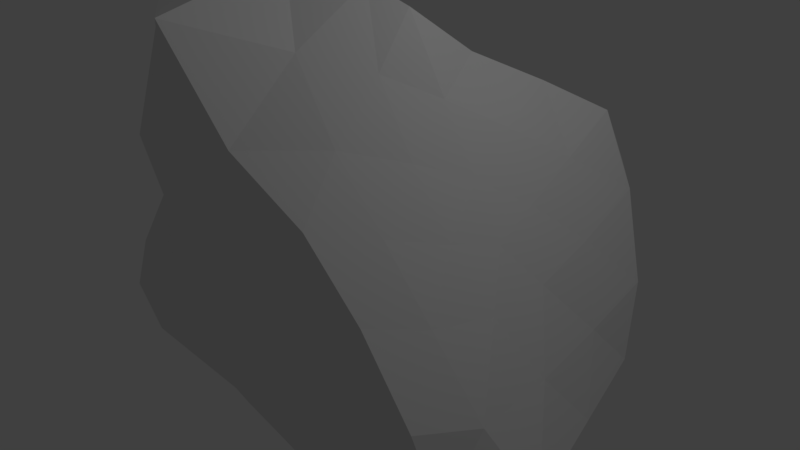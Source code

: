 # Source: rock1.blend  (saved by Blender 2.78.0; exported with 4.5.12 LTS)
import bpy
from mathutils import Matrix  # noqa: F401  (used for matrix-valued properties, if any)

bpy.ops.wm.read_factory_settings(use_empty=True)
scene = bpy.context.scene
scene.name = 'Scene'

# ---- collections
col_collection_1 = bpy.data.collections.new('Collection 1'); scene.collection.children.link(col_collection_1)

# ---- world
world_world = bpy.data.worlds.new('World'); scene.world = world_world
world_world.color = (0.05088, 0.05088, 0.05088)
world_world.use_sun_shadow = False
world_world.sun_shadow_jitter_overblur = 0.0
world_world.cycles.sampling_method = 'MANUAL'

# ---- cameras
cam_camera = bpy.data.cameras.new('Camera')
cam_camera.clip_end = 100.0
cam_camera.lens = 35.0
cam_camera.sensor_width = 32.0
cam_camera.sensor_height = 18.0
cam_camera.ortho_scale = 7.314
cam_camera.dof.focus_distance = 0.0
cam_camera.dof.aperture_fstop = 128.0

# ---- lights
light_lamp = bpy.data.lights.new('Lamp', 'POINT')
light_lamp.transmission_factor = 0.0
light_lamp.cutoff_distance = 30.0
light_lamp.energy = 100.0
light_lamp.shadow_buffer_clip_start = 1.001
light_lamp.shadow_soft_size = 0.1
light_lamp.shadow_maximum_resolution = 0.006
light_lamp.use_absolute_resolution = True

# ---- meshes
me_icosphere = bpy.data.meshes.new('Icosphere')
me_icosphere.from_pydata([(0.09492, 0.06112, -0.8262), (0.6629, -0.4498, -0.3884), (-0.2348, -0.4576, -0.3544), (-0.895, 0.008969, -0.4061), (-0.1302, 0.516, -0.2335), (0.6312, 0.3857, -0.3428), (0.1919, -0.5835, 0.3758), (-0.5294, -0.3819, 0.3633), (-0.5892, 0.3645, 0.4274), (0.2638, 0.7242, 0.4312), (0.5636, 0.01621, 0.2417), (-0.03332, 0.05066, 0.8673), (-0.1846, -0.4186, -0.5171), (-0.09733, -0.3289, -0.6926), (0.002399, -0.1294, -0.7568), (0.2248, -0.07909, -0.8215), (0.4089, -0.2727, -0.7744), (0.5706, -0.3967, -0.5684), (0.457, -0.4571, -0.3875), (0.2192, -0.4609, -0.3779), (-0.02091, -0.4687, -0.3673), (0.6853, 0.1862, -0.4013), (0.7343, -0.09473, -0.4584), (0.7304, -0.3236, -0.4665), (0.2669, 0.2044, -0.9355), (0.3985, 0.219, -0.7317), (0.5199, 0.2851, -0.5067), (-0.6573, 0.05073, -0.5865), (-0.3903, 0.02651, -0.6631), (-0.1088, 0.04451, -0.7496), (-0.4607, -0.4188, -0.4435), (-0.8893, -0.3686, -0.5616), (-1.118, -0.1995, -0.5369), (-0.0683, 0.4236, -0.4227), (-0.0007828, 0.3238, -0.6486), (0.06256, 0.2704, -0.8534), (-0.6838, 0.1388, -0.358), (-0.4777, 0.2916, -0.321), (-0.2747, 0.4256, -0.2808), (0.04954, 0.5377, -0.296), (0.2844, 0.5432, -0.3682), (0.4901, 0.4818, -0.3755), (0.6702, -0.1223, 0.1063), (0.8289, -0.3311, -0.07522), (0.8552, -0.5134, -0.2437), (0.7969, 0.3966, -0.2215), (0.7485, 0.2704, -0.07532), (0.6545, 0.1171, 0.1074), (0.1049, -0.5727, 0.2156), (-0.008374, -0.5481, 0.009584), (-0.1286, -0.498, -0.1883), (0.6036, -0.5172, -0.216), (0.4666, -0.5306, -0.009492), (0.3147, -0.5549, 0.1958), (-0.6462, -0.3118, 0.1591), (-0.8397, -0.2182, -0.08941), (-1.031, -0.1038, -0.3202), (-0.372, -0.4705, -0.2234), (-0.4908, -0.481, -0.039), (-0.5296, -0.4589, 0.2017), (-0.5643, 0.5205, 0.2784), (-0.432, 0.5922, 0.09605), (-0.2726, 0.556, -0.08377), (-0.9168, 0.1129, -0.2165), (-0.8273, 0.1507, 0.03816), (-0.7792, 0.2711, 0.1744), (0.4326, 0.829, 0.2516), (0.4488, 0.8484, 0.1187), (0.617, 0.555, -0.1822), (-0.08612, 0.6364, -0.08368), (-0.02666, 0.8243, 0.1104), (-0.0214, 0.8168, 0.3373), (0.5235, -0.1509, 0.2893), (0.4567, -0.3446, 0.3488), (0.3649, -0.5438, 0.4064), (0.0224, -0.6308, 0.471), (-0.2034, -0.5802, 0.5409), (-0.4459, -0.5611, 0.4598), (-0.5829, -0.2032, 0.3955), (-0.6287, 0.0148, 0.4101), (-0.669, 0.2649, 0.4282), (-0.4139, 0.5173, 0.4593), (-0.185, 0.5575, 0.4947), (0.08682, 0.6686, 0.4623), (0.4414, 0.6878, 0.468), (0.4797, 0.442, 0.3759), (0.5244, 0.2041, 0.298), (0.0567, -0.04118, 0.9362), (0.1001, -0.3417, 0.7892), (0.1539, -0.6123, 0.5909), (0.4443, 0.03364, 0.4066), (0.2992, 0.04413, 0.617), (0.1566, 0.03608, 0.8673), (-0.1706, 0.008044, 0.8867), (-0.3741, -0.2491, 0.956), (-0.4677, -0.3275, 0.6249), (-0.1454, 0.1059, 0.8269), (-0.3355, 0.1886, 0.7246), (-0.4744, 0.3093, 0.5575), (0.04407, 0.1554, 0.7977), (0.1572, 0.3899, 0.6389), (0.2665, 0.5682, 0.5266), (0.2198, 0.2446, 0.7077), (0.3844, 0.2411, 0.5036), (0.3224, 0.4828, 0.5876), (-0.06614, 0.2941, 0.6934), (-0.0421, 0.477, 0.5685), (-0.254, 0.4446, 0.5629), (-0.3935, -0.007087, 0.8329), (-0.5462, 0.1386, 0.6234), (-0.5066, -0.107, 0.6439), (-0.1169, -0.2005, 1.003), (-0.3665, -0.4624, 0.9309), (0.01461, -0.7016, 0.9269), (0.2106, -0.1355, 0.7107), (0.2771, -0.3559, 0.5576), (0.3689, -0.1517, 0.4887), (0.618, 0.3753, 0.1521), (0.7155, 0.5578, -0.03118), (0.5778, 0.6635, 0.2314), (-0.3187, 0.8273, 0.3214), (-0.2535, 0.7078, 0.1148), (-0.425, 0.7733, 0.341), (-0.7459, 0.09957, 0.1962), (-0.8503, -0.004512, -0.04161), (-0.7164, -0.1033, 0.1711), (-0.334, -0.5467, 0.2198), (-0.2417, -0.523, 0.0001208), (-0.1111, -0.5767, 0.2382), (0.5556, -0.518, 0.1899), (0.7601, -0.532, -0.02736), (0.6358, -0.336, 0.1426), (0.1272, 0.8534, 0.09484), (0.3506, 0.6621, -0.1403), (0.1166, 0.6762, -0.1139), (-0.7155, 0.512, 0.08816), (-0.4747, 0.4451, -0.1066), (-0.7055, 0.2794, -0.1226), (-0.7072, -0.4689, -0.04721), (-1.072, -0.3527, -0.4312), (-0.6716, -0.4358, -0.3045), (0.2206, -0.5408, 0.003205), (0.1054, -0.5089, -0.1883), (0.3459, -0.5081, -0.1983), (0.8012, -0.04006, -0.0794), (0.9776, -0.262, -0.2721), (0.8748, 0.09599, -0.2584), (0.3617, 0.3907, -0.57), (0.2685, 0.3704, -0.8588), (0.1806, 0.4308, -0.5533), (-0.2449, 0.2944, -0.4967), (-0.2081, 0.1944, -0.7024), (-0.4418, 0.163, -0.5218), (-0.621, -0.1534, -0.6136), (-0.2751, -0.1383, -0.6946), (-0.4209, -0.3136, -0.6494), (0.5524, 0.04739, -0.6187), (0.5829, -0.3136, -0.732), (0.393, 0.002003, -0.8816), (0.08842, -0.4112, -0.5495), (0.2159, -0.3279, -0.7603), (0.3356, -0.4013, -0.5734)], [], [(0, 15, 14), (1, 17, 23), (0, 14, 29), (0, 29, 35), (0, 35, 24), (1, 23, 44), (2, 20, 50), (3, 32, 56), (4, 38, 62), (5, 41, 68), (1, 44, 51), (2, 50, 57), (3, 56, 63), (4, 62, 69), (5, 68, 45), (6, 74, 89), (7, 77, 95), (8, 80, 98), (9, 83, 101), (10, 86, 90), (92, 99, 11), (91, 102, 92), (90, 103, 91), (92, 102, 99), (102, 100, 99), (91, 103, 102), (103, 104, 102), (102, 104, 100), (104, 101, 100), (90, 86, 103), (86, 85, 103), (103, 85, 104), (85, 84, 104), (104, 84, 101), (84, 9, 101), (99, 96, 11), (100, 105, 99), (101, 106, 100), (99, 105, 96), (105, 97, 96), (100, 106, 105), (106, 107, 105), (105, 107, 97), (107, 98, 97), (101, 83, 106), (83, 82, 106), (106, 82, 107), (82, 81, 107), (107, 81, 98), (81, 8, 98), (96, 93, 11), (97, 108, 96), (98, 109, 97), (96, 108, 93), (108, 94, 93), (97, 109, 108), (109, 110, 108), (108, 110, 94), (110, 95, 94), (98, 80, 109), (80, 79, 109), (109, 79, 110), (79, 78, 110), (110, 78, 95), (78, 7, 95), (93, 87, 11), (94, 111, 93), (95, 112, 94), (93, 111, 87), (111, 88, 87), (94, 112, 111), (112, 113, 111), (111, 113, 88), (113, 89, 88), (95, 77, 112), (77, 76, 112), (112, 76, 113), (76, 75, 113), (113, 75, 89), (75, 6, 89), (87, 92, 11), (88, 114, 87), (89, 115, 88), (87, 114, 92), (114, 91, 92), (88, 115, 114), (115, 116, 114), (114, 116, 91), (116, 90, 91), (89, 74, 115), (74, 73, 115), (115, 73, 116), (73, 72, 116), (116, 72, 90), (72, 10, 90), (47, 86, 10), (46, 117, 47), (45, 118, 46), (47, 117, 86), (117, 85, 86), (46, 118, 117), (118, 119, 117), (117, 119, 85), (119, 84, 85), (45, 68, 118), (68, 67, 118), (118, 67, 119), (67, 66, 119), (119, 66, 84), (66, 9, 84), (71, 83, 9), (70, 120, 71), (69, 121, 70), (71, 120, 83), (120, 82, 83), (70, 121, 120), (121, 122, 120), (120, 122, 82), (122, 81, 82), (69, 62, 121), (62, 61, 121), (121, 61, 122), (61, 60, 122), (122, 60, 81), (60, 8, 81), (65, 80, 8), (64, 123, 65), (63, 124, 64), (65, 123, 80), (123, 79, 80), (64, 124, 123), (124, 125, 123), (123, 125, 79), (125, 78, 79), (63, 56, 124), (56, 55, 124), (124, 55, 125), (55, 54, 125), (125, 54, 78), (54, 7, 78), (59, 77, 7), (58, 126, 59), (57, 127, 58), (59, 126, 77), (126, 76, 77), (58, 127, 126), (127, 128, 126), (126, 128, 76), (128, 75, 76), (57, 50, 127), (50, 49, 127), (127, 49, 128), (49, 48, 128), (128, 48, 75), (48, 6, 75), (53, 74, 6), (52, 129, 53), (51, 130, 52), (53, 129, 74), (129, 73, 74), (52, 130, 129), (130, 131, 129), (129, 131, 73), (131, 72, 73), (51, 44, 130), (44, 43, 130), (130, 43, 131), (43, 42, 131), (131, 42, 72), (42, 10, 72), (66, 71, 9), (67, 132, 66), (68, 133, 67), (66, 132, 71), (132, 70, 71), (67, 133, 132), (133, 134, 132), (132, 134, 70), (134, 69, 70), (68, 41, 133), (41, 40, 133), (133, 40, 134), (40, 39, 134), (134, 39, 69), (39, 4, 69), (60, 65, 8), (61, 135, 60), (62, 136, 61), (60, 135, 65), (135, 64, 65), (61, 136, 135), (136, 137, 135), (135, 137, 64), (137, 63, 64), (62, 38, 136), (38, 37, 136), (136, 37, 137), (37, 36, 137), (137, 36, 63), (36, 3, 63), (54, 59, 7), (55, 138, 54), (56, 139, 55), (54, 138, 59), (138, 58, 59), (55, 139, 138), (139, 140, 138), (138, 140, 58), (140, 57, 58), (56, 32, 139), (32, 31, 139), (139, 31, 140), (31, 30, 140), (140, 30, 57), (30, 2, 57), (48, 53, 6), (49, 141, 48), (50, 142, 49), (48, 141, 53), (141, 52, 53), (49, 142, 141), (142, 143, 141), (141, 143, 52), (143, 51, 52), (50, 20, 142), (20, 19, 142), (142, 19, 143), (19, 18, 143), (143, 18, 51), (18, 1, 51), (42, 47, 10), (43, 144, 42), (44, 145, 43), (42, 144, 47), (144, 46, 47), (43, 145, 144), (145, 146, 144), (144, 146, 46), (146, 45, 46), (44, 23, 145), (23, 22, 145), (145, 22, 146), (22, 21, 146), (146, 21, 45), (21, 5, 45), (26, 41, 5), (25, 147, 26), (24, 148, 25), (26, 147, 41), (147, 40, 41), (25, 148, 147), (148, 149, 147), (147, 149, 40), (149, 39, 40), (24, 35, 148), (35, 34, 148), (148, 34, 149), (34, 33, 149), (149, 33, 39), (33, 4, 39), (33, 38, 4), (34, 150, 33), (35, 151, 34), (33, 150, 38), (150, 37, 38), (34, 151, 150), (151, 152, 150), (150, 152, 37), (152, 36, 37), (35, 29, 151), (29, 28, 151), (151, 28, 152), (28, 27, 152), (152, 27, 36), (27, 3, 36), (27, 32, 3), (28, 153, 27), (29, 154, 28), (27, 153, 32), (153, 31, 32), (28, 154, 153), (154, 155, 153), (153, 155, 31), (155, 30, 31), (29, 14, 154), (14, 13, 154), (154, 13, 155), (13, 12, 155), (155, 12, 30), (12, 2, 30), (21, 26, 5), (22, 156, 21), (23, 157, 22), (21, 156, 26), (156, 25, 26), (22, 157, 156), (157, 158, 156), (156, 158, 25), (158, 24, 25), (23, 17, 157), (17, 16, 157), (157, 16, 158), (16, 15, 158), (158, 15, 24), (15, 0, 24), (12, 20, 2), (13, 159, 12), (14, 160, 13), (12, 159, 20), (159, 19, 20), (13, 160, 159), (160, 161, 159), (159, 161, 19), (161, 18, 19), (14, 15, 160), (15, 16, 160), (160, 16, 161), (16, 17, 161), (161, 17, 18), (17, 1, 18)])
me_icosphere.use_remesh_preserve_volume = False
me_icosphere.use_remesh_preserve_attributes = False
me_icosphere.use_mirror_vertex_groups = False
me_icosphere.update()

# ---- objects
ob_icosphere = bpy.data.objects.new('Icosphere', me_icosphere)
ob_lamp = bpy.data.objects.new('Lamp', light_lamp)
ob_camera = bpy.data.objects.new('Camera', cam_camera)

# ---- transforms, parenting, visibility, modifiers, constraints
ob_icosphere.location = (0.0, 0.0, 0.0)
ob_icosphere.scale = (3.731, 3.731, 3.731)
ob_icosphere.lineart.crease_threshold = 0.0
ob_lamp.location = (4.076, 1.005, 5.904)
ob_lamp.rotation_euler = (0.6503, 0.05522, 1.866)
ob_lamp.lock_rotations_4d = False
ob_lamp.empty_display_type = 'ARROWS'
ob_lamp.color = (0.0, 0.0, 0.0, 0.0)
ob_lamp.lineart.crease_threshold = 0.0
ob_camera.location = (7.481, -6.508, 5.344)
ob_camera.rotation_euler = (1.109, 0.0, 0.8149)
ob_camera.lock_rotations_4d = False
ob_camera.empty_display_type = 'ARROWS'
ob_camera.color = (0.0, 0.0, 0.0, 0.0)
ob_camera.display_type = 'WIRE'
ob_camera.lineart.crease_threshold = 0.0

# ---- collection membership
col_collection_1.objects.link(ob_icosphere)
col_collection_1.objects.link(ob_lamp)
col_collection_1.objects.link(ob_camera)

# ---- scene / render settings (as saved in the file)
scene.camera = ob_camera
scene.frame_start = 1; scene.frame_end = 250; scene.frame_set(1)
scene.render.engine = 'BLENDER_EEVEE_NEXT'
scene.render.resolution_percentage = 50
scene.render.dither_intensity = 0.0
scene.cycles.use_denoising = False
scene.cycles.samples = 128
scene.cycles.sampling_pattern = 'TABULATED_SOBOL'
scene.cycles.light_sampling_threshold = 0.0
scene.cycles.use_adaptive_sampling = False
scene.cycles.use_light_tree = False
scene.cycles.blur_glossy = 0.0
scene.cycles.sample_clamp_indirect = 0.0
scene.view_settings.view_transform = 'Standard'
bpy.context.view_layer.update()
